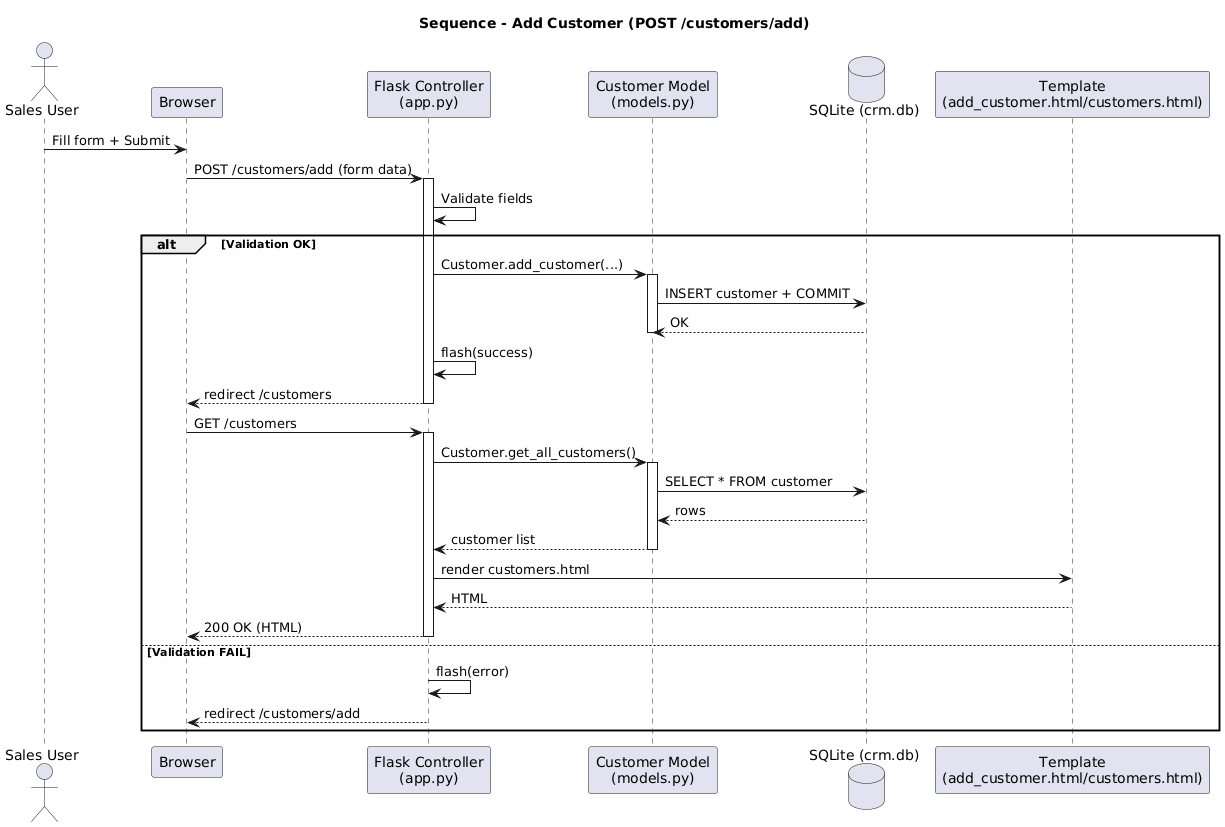

The diagram above was rendered by PlantUML. Its source (embedded in the PNG):
@startuml
title Sequence - Add Customer (POST /customers/add)

actor "Sales User" as U
participant "Browser" as B
participant "Flask Controller\n(app.py)" as C
participant "Customer Model\n(models.py)" as M
database "SQLite (crm.db)" as DB
participant "Template\n(add_customer.html/customers.html)" as T

U -> B: Fill form + Submit
B -> C: POST /customers/add (form data)
activate C

C -> C: Validate fields

alt Validation OK
  C -> M: Customer.add_customer(...)
  activate M
  M -> DB: INSERT customer + COMMIT
  DB --> M: OK
  deactivate M

  C -> C: flash(success)
  C --> B: redirect /customers
  deactivate C

  B -> C: GET /customers
  activate C
  C -> M: Customer.get_all_customers()
  activate M
  M -> DB: SELECT * FROM customer
  DB --> M: rows
  M --> C: customer list
  deactivate M
  C -> T: render customers.html
  T --> C: HTML
  C --> B: 200 OK (HTML)
  deactivate C
else Validation FAIL
  C -> C: flash(error)
  C --> B: redirect /customers/add
  deactivate C
end
@enduml